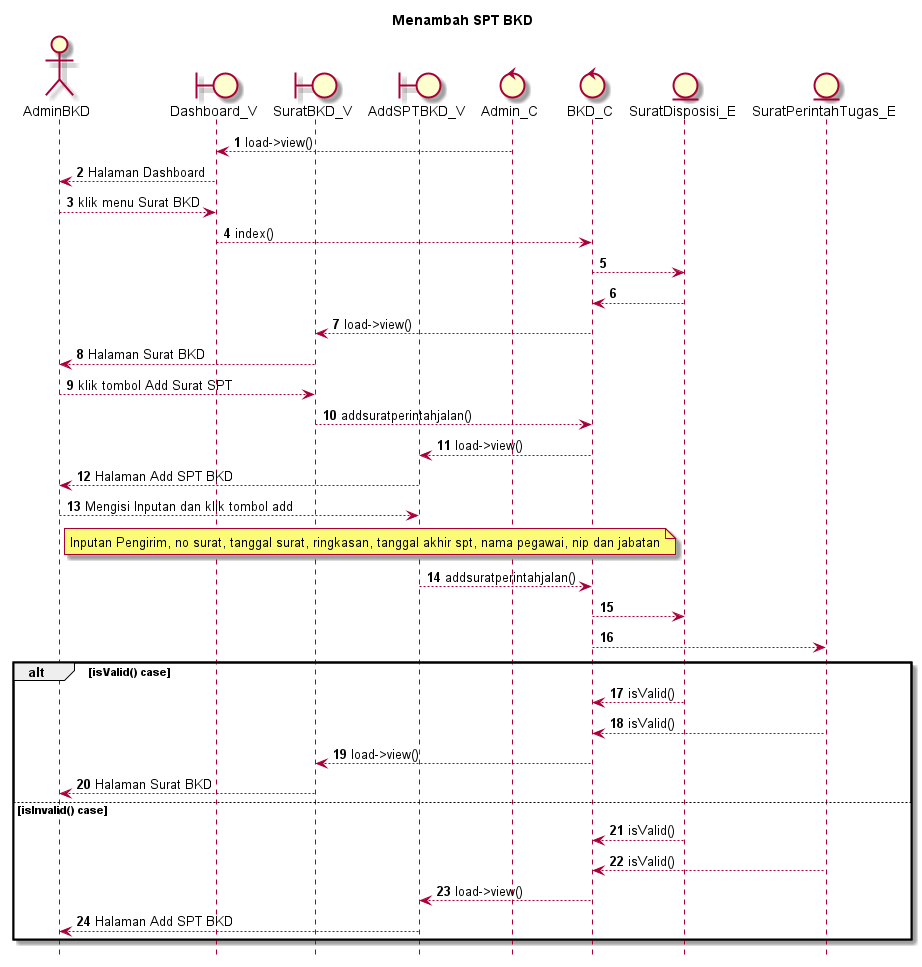

The diagram above was rendered by PlantUML. Its source (embedded in the PNG):
@startuml

autonumber
hide footbox
title Menambah SPT BKD

Actor AdminBKD
boundary Dashboard_V
boundary SuratBKD_V
boundary AddSPTBKD_V
control Admin_C
control BKD_C
Entity SuratDisposisi_E
Entity SuratPerintahTugas_E

Admin_C --> Dashboard_V: load->view()
Dashboard_V --> AdminBKD: Halaman Dashboard
AdminBKD --> Dashboard_V: klik menu Surat BKD
Dashboard_V --> BKD_C: index()
BKD_C --> SuratDisposisi_E:
    
    SuratDisposisi_E --> BKD_C:
    BKD_C --> SuratBKD_V: load->view()
    SuratBKD_V --> AdminBKD: Halaman Surat BKD

AdminBKD --> SuratBKD_V: klik tombol Add Surat SPT
SuratBKD_V --> BKD_C: addsuratperintahjalan()
BKD_C --> AddSPTBKD_V: load->view()
AddSPTBKD_V --> AdminBKD: Halaman Add SPT BKD

AdminBKD --> AddSPTBKD_V: Mengisi Inputan dan klik tombol add
    note right of AdminBKD
        Inputan Pengirim, no surat, tanggal surat, ringkasan, tanggal akhir spt, nama pegawai, nip dan jabatan
            end note
AddSPTBKD_V --> BKD_C: addsuratperintahjalan()
BKD_C --> SuratDisposisi_E:
BKD_C --> SuratPerintahTugas_E:

alt isValid() case
    
    SuratDisposisi_E --> BKD_C: isValid()
    SuratPerintahTugas_E --> BKD_C: isValid()
    BKD_C --> SuratBKD_V: load->view()
    SuratBKD_V --> AdminBKD: Halaman Surat BKD

else isInvalid() case
    
    SuratDisposisi_E --> BKD_C: isValid()
    SuratPerintahTugas_E --> BKD_C: isValid()
    BKD_C --> AddSPTBKD_V: load->view()
    AddSPTBKD_V --> AdminBKD: Halaman Add SPT BKD

end
@enduml